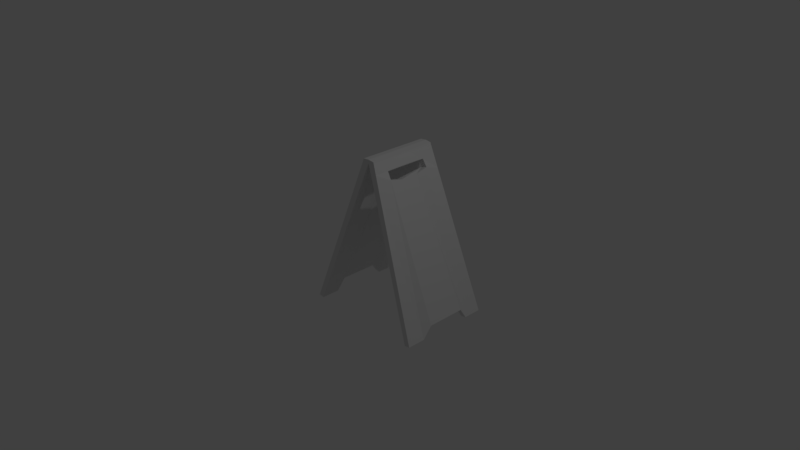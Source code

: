 # Source: caution_sign_.blend  (saved by Blender 2.79.0; exported with 4.5.12 LTS)
import bpy
from mathutils import Matrix  # noqa: F401  (used for matrix-valued properties, if any)

bpy.ops.wm.read_factory_settings(use_empty=True)
scene = bpy.context.scene
scene.name = 'Scene'

# ---- collections
col_collection_1 = bpy.data.collections.new('Collection 1'); scene.collection.children.link(col_collection_1)

# ---- materials (node trees are filled in below, after node groups)
mat_material = bpy.data.materials.new('Material')
mat_material.alpha_threshold = 0.0
mat_material.use_transparent_shadow = False
mat_material.roughness = 0.5
mat_material.line_color = (0.0, 0.0, 0.0, 1.0)

# ---- material node trees

# ---- world
world_world = bpy.data.worlds.new('World'); scene.world = world_world
world_world.color = (0.05088, 0.05088, 0.05088)
world_world.use_sun_shadow = False
world_world.sun_shadow_jitter_overblur = 0.0
world_world.cycles.sampling_method = 'MANUAL'

# ---- cameras
cam_camera = bpy.data.cameras.new('Camera')
cam_camera.clip_end = 100.0
cam_camera.lens = 35.0
cam_camera.sensor_width = 32.0
cam_camera.sensor_height = 18.0
cam_camera.ortho_scale = 7.314
cam_camera.dof.focus_distance = 0.0
cam_camera.dof.aperture_fstop = 128.0

# ---- lights
light_lamp = bpy.data.lights.new('Lamp', 'POINT')
light_lamp.transmission_factor = 0.0
light_lamp.cutoff_distance = 30.0
light_lamp.energy = 100.0
light_lamp.shadow_buffer_clip_start = 1.001
light_lamp.shadow_soft_size = 0.1
light_lamp.shadow_maximum_resolution = 0.006
light_lamp.use_absolute_resolution = True

# ---- meshes
me_cube = bpy.data.meshes.new('Cube')
me_cube.from_pydata([(0.896, 1.155, -0.9375), (0.896, -0.142, -0.9375), (0.8169, -0.142, -0.9492), (0.8169, 1.155, -0.9492), (0.09364, 1.0, 1.271), (0.09364, 0.0153, 1.271), (0.0, 0.01478, 1.246), (0.0, 1.005, 1.246), (0.09364, 0.6061, 1.271), (0.09364, 0.8031, 1.271), (0.8169, 0.8957, -0.9492), (0.8169, 0.7947, -0.7934), (0.8169, 0.2455, -0.7934), (0.8169, 0.1174, -0.9492), (0.09364, 0.0153, 1.271), (0.09364, 1.0, 1.271), (0.896, 0.1174, -0.9375), (0.896, 0.2455, -0.7817), (0.0, 0.01478, 1.299), (0.0, 1.005, 1.299), (0.896, 0.7947, -0.7817), (0.896, 0.8957, -0.9375), (0.08847, 0.0153, 1.29), (0.08848, 1.0, 1.29), (0.09364, 0.4092, 1.271), (0.09364, 0.2122, 1.271), (0.0, 0.2129, 1.246), (0.0, 0.411, 1.246), (0.0, 0.6091, 1.246), (0.0, 0.8072, 1.246), (0.09364, 0.8031, 1.271), (0.09364, 0.6061, 1.271), (0.09364, 0.4092, 1.271), (0.09364, 0.2122, 1.271), (0.0, 0.2129, 1.299), (0.0, 0.411, 1.299), (0.0, 0.6091, 1.299), (0.0, 0.8072, 1.299), (0.08848, 0.8031, 1.29), (0.08848, 0.6061, 1.29), (0.08848, 0.4092, 1.29), (0.08847, 0.2122, 1.29), (0.1432, 1.01, 1.134), (0.1432, 0.005577, 1.134), (0.05407, 0.005088, 1.111), (0.05407, 1.015, 1.111), (0.05407, 0.207, 1.111), (0.05407, 0.4008, 1.12), (0.05407, 0.6206, 1.12), (0.05407, 0.8127, 1.111), (0.1432, 0.8088, 1.134), (0.1432, 0.6178, 1.144), (0.1432, 0.3991, 1.144), (0.1432, 0.2064, 1.134), (0.1151, 0.1998, 1.012), (0.1151, 0.3883, 0.9672), (0.1151, 0.6345, 0.9672), (0.1151, 0.8193, 1.012), (0.2035, 0.8157, 1.035), (0.2035, 0.6319, 0.9898), (0.2035, 0.3868, 0.9898), (0.2035, 0.1993, 1.035), (0.2035, 1.021, 0.9685), (0.2035, -0.006232, 0.9685), (0.1151, -0.006682, 0.9459), (0.1151, 1.026, 0.9459), (-0.896, 1.155, -0.9375), (-0.896, -0.142, -0.9375), (-0.8169, -0.142, -0.9492), (-0.8169, 1.155, -0.9492), (-0.09364, 1.0, 1.271), (-0.09364, 0.0153, 1.271), (-0.09364, 0.6061, 1.271), (-0.09364, 0.8031, 1.271), (-0.8169, 0.8957, -0.9492), (-0.8169, 0.7947, -0.7934), (-0.8169, 0.2455, -0.7934), (-0.8169, 0.1174, -0.9492), (-0.09364, 0.0153, 1.271), (-0.09364, 1.0, 1.271), (-0.896, 0.1174, -0.9375), (-0.896, 0.2455, -0.7817), (-0.896, 0.7947, -0.7817), (-0.896, 0.8957, -0.9375), (-0.08847, 0.0153, 1.29), (-0.08848, 1.0, 1.29), (-0.09364, 0.4092, 1.271), (-0.09364, 0.2122, 1.271), (-0.09364, 0.8031, 1.271), (-0.09364, 0.6061, 1.271), (-0.09364, 0.4092, 1.271), (-0.09364, 0.2122, 1.271), (-0.08848, 0.8031, 1.29), (-0.08848, 0.6061, 1.29), (-0.08848, 0.4092, 1.29), (-0.08847, 0.2122, 1.29), (-0.1432, 1.01, 1.134), (-0.1432, 0.005577, 1.134), (-0.05407, 0.005088, 1.111), (-0.05407, 1.015, 1.111), (-0.05407, 0.207, 1.111), (-0.05407, 0.4008, 1.12), (-0.05407, 0.6206, 1.12), (-0.05407, 0.8127, 1.111), (-0.1432, 0.8088, 1.134), (-0.1432, 0.6178, 1.144), (-0.1432, 0.3991, 1.144), (-0.1432, 0.2064, 1.134), (-0.1151, 0.1998, 1.012), (-0.1151, 0.3883, 0.9672), (-0.1151, 0.6345, 0.9672), (-0.1151, 0.8193, 1.012), (-0.2035, 0.8157, 1.035), (-0.2035, 0.6319, 0.9898), (-0.2035, 0.3868, 0.9898), (-0.2035, 0.1993, 1.035), (-0.2035, 1.021, 0.9685), (-0.2035, -0.006232, 0.9685), (-0.1151, -0.006682, 0.9459), (-0.1151, 1.026, 0.9459)], [], [(16, 1, 2, 13), (4, 7, 15), (53, 25, 5, 43), (43, 5, 6, 44), (49, 29, 7, 45), (62, 0, 3, 65), (8, 9, 30, 31), (23, 19, 37, 38), (24, 8, 31, 32), (39, 36, 35, 40), (38, 37, 36, 39), (40, 35, 34, 41), (26, 6, 18, 34), (25, 24, 32, 33), (31, 30, 38, 39), (6, 5, 14), (9, 4, 15, 30), (14, 33, 41, 22), (33, 32, 40, 41), (5, 25, 33, 14), (32, 31, 39, 40), (41, 34, 18, 22), (15, 7, 19, 23), (6, 14, 22, 18), (30, 15, 23, 38), (7, 29, 37, 19), (29, 28, 36, 37), (28, 27, 35, 36), (27, 26, 34, 35), (44, 6, 26, 46), (46, 26, 27, 47), (47, 27, 28, 48), (48, 28, 29, 49), (42, 4, 9, 50), (50, 9, 8, 51), (51, 8, 24, 52), (52, 24, 25, 53), (0, 21, 10, 3), (21, 20, 11, 10), (20, 17, 12, 11), (17, 16, 13, 12), (58, 57, 56, 55, 54, 61, 60, 59), (62, 42, 50, 58), (52, 53, 46, 47, 48, 49, 50, 51), (58, 50, 49, 57), (54, 46, 53, 61), (64, 44, 46, 54), (4, 42, 45, 7), (57, 49, 45, 65), (63, 43, 44, 64), (61, 53, 43, 63), (16, 61, 63, 1), (1, 63, 64, 2), (10, 57, 65, 3), (2, 64, 54, 13), (13, 54, 55, 12), (12, 55, 56, 11), (11, 56, 57, 10), (0, 62, 58, 21), (21, 58, 59, 20), (20, 59, 60, 17), (17, 60, 61, 16), (42, 62, 65, 45), (80, 77, 68, 67), (70, 79, 7), (107, 97, 71, 87), (97, 98, 6, 71), (103, 99, 7, 29), (116, 119, 69, 66), (72, 89, 88, 73), (85, 92, 37, 19), (86, 90, 89, 72), (93, 94, 35, 36), (92, 93, 36, 37), (94, 95, 34, 35), (87, 91, 90, 86), (89, 93, 92, 88), (6, 78, 71), (73, 88, 79, 70), (78, 84, 95, 91), (91, 95, 94, 90), (71, 78, 91, 87), (90, 94, 93, 89), (95, 84, 18, 34), (79, 85, 19, 7), (6, 18, 84, 78), (88, 92, 85, 79), (98, 100, 26, 6), (100, 101, 27, 26), (101, 102, 28, 27), (102, 103, 29, 28), (96, 104, 73, 70), (104, 105, 72, 73), (105, 106, 86, 72), (106, 107, 87, 86), (66, 69, 74, 83), (83, 74, 75, 82), (82, 75, 76, 81), (81, 76, 77, 80), (112, 113, 114, 115, 108, 109, 110, 111), (116, 112, 104, 96), (106, 105, 104, 103, 102, 101, 100, 107), (112, 111, 103, 104), (108, 115, 107, 100), (118, 108, 100, 98), (70, 7, 99, 96), (111, 119, 99, 103), (117, 118, 98, 97), (115, 117, 97, 107), (80, 67, 117, 115), (67, 68, 118, 117), (74, 69, 119, 111), (68, 77, 108, 118), (77, 76, 109, 108), (76, 75, 110, 109), (75, 74, 111, 110), (66, 83, 112, 116), (83, 82, 113, 112), (82, 81, 114, 113), (81, 80, 115, 114), (96, 99, 119, 116)])
_uv = me_cube.uv_layers.new(name='UVMap')
_uv.uv.foreach_set('vector', [0.6086, 0.5288, 0.6086, 0.5945, 0.6286, 0.5945, 0.6286, 0.5288, 0.9058, 0.001786, 0.9295, 0.0004376, 0.9058, 0.001786, 0.7745, 0.1529, 0.809, 0.1514, 0.809, 0.2013, 0.7745, 0.2037, 0.6329, 0.5954, 0.6329, 0.6321, 0.6086, 0.6344, 0.6097, 0.5975, 0.6973, 0.3136, 0.7317, 0.315, 0.7317, 0.2648, 0.6973, 0.2625, 0.8581, 0.002839, 0.8613, 0.5161, 0.8811, 0.5119, 0.8811, 0.0004376, 0.9058, 0.1015, 0.9058, 0.05163, 0.9058, 0.05163, 0.9058, 0.1015, 0.9304, 0.001786, 0.9527, 0.0004376, 0.9527, 0.05058, 0.9304, 0.05163, 0.9058, 0.1513, 0.9058, 0.1015, 0.9058, 0.1015, 0.9058, 0.1513, 0.9304, 0.1015, 0.9527, 0.1007, 0.9527, 0.1509, 0.9304, 0.1513, 0.9304, 0.05163, 0.9527, 0.05058, 0.9527, 0.1007, 0.9304, 0.1015, 0.9304, 0.1513, 0.9527, 0.1509, 0.9527, 0.201, 0.9304, 0.2012, 0.8478, 0.6578, 0.8979, 0.6578, 0.8979, 0.6446, 0.8478, 0.6446, 0.9058, 0.2012, 0.9058, 0.1513, 0.9058, 0.1513, 0.9058, 0.2012, 0.9585, 0.15, 0.9585, 0.1998, 0.9536, 0.1998, 0.9536, 0.15, 0.9295, 0.2511, 0.9058, 0.251, 0.9058, 0.251, 0.9058, 0.05163, 0.9058, 0.001786, 0.9058, 0.001786, 0.9058, 0.05163, 0.9585, 0.0004376, 0.9585, 0.05028, 0.9536, 0.05028, 0.9536, 0.0004376, 0.9585, 0.05028, 0.9585, 0.1001, 0.9536, 0.1001, 0.9536, 0.05028, 0.9058, 0.251, 0.9058, 0.2012, 0.9058, 0.2012, 0.9058, 0.251, 0.9585, 0.1001, 0.9585, 0.15, 0.9536, 0.15, 0.9536, 0.1001, 0.9304, 0.2012, 0.9527, 0.201, 0.9527, 0.2511, 0.9304, 0.251, 0.7311, 0.5433, 0.7311, 0.5189, 0.7183, 0.5222, 0.7261, 0.5433, 0.7211, 0.6419, 0.6974, 0.6357, 0.6987, 0.6309, 0.7211, 0.6287, 0.9585, 0.1998, 0.9585, 0.2496, 0.9536, 0.2496, 0.9536, 0.1998, 0.5688, 0.6558, 0.6189, 0.6558, 0.6189, 0.6426, 0.5688, 0.6426, 0.6974, 0.6578, 0.7475, 0.6578, 0.7475, 0.6446, 0.6974, 0.6446, 0.7475, 0.6578, 0.7977, 0.6578, 0.7977, 0.6446, 0.7475, 0.6446, 0.7977, 0.6578, 0.8478, 0.6578, 0.8478, 0.6446, 0.7977, 0.6446, 0.6973, 0.518, 0.7317, 0.5155, 0.7317, 0.4654, 0.6973, 0.4669, 0.6973, 0.4669, 0.7317, 0.4654, 0.7317, 0.4153, 0.6997, 0.4178, 0.6997, 0.4178, 0.7317, 0.4153, 0.7317, 0.3651, 0.6997, 0.3622, 0.6997, 0.3622, 0.7317, 0.3651, 0.7317, 0.315, 0.6973, 0.3136, 0.6077, 0.5811, 0.5731, 0.5787, 0.5731, 0.5288, 0.6077, 0.5303, 0.7745, 0.0004376, 0.809, 0.001887, 0.809, 0.05173, 0.7769, 0.04878, 0.7769, 0.04878, 0.809, 0.05173, 0.809, 0.1016, 0.7769, 0.1041, 0.7769, 0.1041, 0.809, 0.1016, 0.809, 0.1514, 0.7745, 0.1529, 0.6974, 0.5189, 0.6974, 0.5845, 0.7174, 0.5845, 0.7174, 0.5189, 0.7534, 0.612, 0.7534, 0.5725, 0.7734, 0.5755, 0.7734, 0.6149, 0.6965, 0.6578, 0.6965, 0.5189, 0.6765, 0.5189, 0.6765, 0.6578, 0.5679, 0.6558, 0.5679, 0.6164, 0.5479, 0.6134, 0.5479, 0.6529, 0.7549, 0.5707, 0.7325, 0.5717, 0.7325, 0.5249, 0.7325, 0.4626, 0.7325, 0.4149, 0.7549, 0.4147, 0.7549, 0.4622, 0.7549, 0.5242, 0.5363, 0.0446, 0.5375, 0.002568, 0.5882, 0.0004376, 0.5875, 0.02568, 0.9283, 0.5523, 0.9283, 0.5036, 0.9058, 0.5037, 0.9058, 0.5528, 0.9058, 0.6084, 0.9058, 0.657, 0.9283, 0.656, 0.9283, 0.6077, 0.7967, 0.5725, 0.7967, 0.602, 0.7743, 0.6086, 0.7746, 0.5792, 0.8444, 0.5792, 0.8441, 0.6086, 0.8665, 0.602, 0.8665, 0.5725, 0.04214, 0.03469, 0.0004377, 0.03767, 0.0004376, 0.08877, 0.02539, 0.08696, 0.547, 0.6102, 0.547, 0.5735, 0.5238, 0.5756, 0.5226, 0.6125, 0.6723, 0.3119, 0.6973, 0.3136, 0.6973, 0.2625, 0.6556, 0.2596, 0.8102, 0.04731, 0.8099, 0.002686, 0.8331, 0.0004376, 0.8331, 0.04491, 0.7493, 0.1547, 0.7745, 0.1529, 0.7745, 0.2037, 0.7325, 0.2067, 0.5004, 0.8558, 0.9996, 0.835, 0.9828, 0.887, 0.5004, 0.9214, 0.8133, 0.5605, 0.8102, 0.04731, 0.8331, 0.04491, 0.8331, 0.5564, 0.5218, 0.2631, 0.02539, 0.2437, 0.04214, 0.296, 0.5218, 0.3287, 0.5218, 0.0004376, 0.04214, 0.03469, 0.02539, 0.08696, 0.5218, 0.0661, 0.5218, 0.0661, 0.02539, 0.08696, 0.03675, 0.1347, 0.4823, 0.09852, 0.4823, 0.09852, 0.03675, 0.1347, 0.03675, 0.197, 0.4823, 0.2375, 0.4823, 0.2375, 0.03675, 0.197, 0.02539, 0.2437, 0.5218, 0.2631, 0.5226, 0.528, 0.5363, 0.0446, 0.5875, 0.02568, 0.5882, 0.5252, 0.5004, 0.6588, 0.9996, 0.679, 0.9882, 0.7255, 0.5399, 0.6844, 0.5399, 0.6844, 0.9882, 0.7255, 0.9882, 0.7876, 0.5399, 0.8233, 0.5399, 0.8233, 0.9882, 0.7876, 0.9996, 0.835, 0.5004, 0.8558, 0.547, 0.5735, 0.547, 0.5288, 0.524, 0.5311, 0.5238, 0.5756, 0.6295, 0.5945, 0.6495, 0.5945, 0.6495, 0.5288, 0.6295, 0.5288, 0.9058, 0.5013, 0.9058, 0.5013, 0.9295, 0.5027, 0.7745, 0.36, 0.7745, 0.4109, 0.809, 0.4084, 0.809, 0.3586, 0.547, 0.6525, 0.5238, 0.6504, 0.5226, 0.6134, 0.547, 0.6157, 0.6973, 0.05438, 0.6973, 0.003283, 0.7317, 0.005627, 0.7317, 0.05577, 0.8819, 0.5137, 0.9049, 0.5161, 0.9049, 0.004602, 0.8851, 0.0004376, 0.9058, 0.4017, 0.9058, 0.4017, 0.9058, 0.4515, 0.9058, 0.4515, 0.9304, 0.5013, 0.9304, 0.4515, 0.9527, 0.4526, 0.9527, 0.5027, 0.9058, 0.3518, 0.9058, 0.3518, 0.9058, 0.4017, 0.9058, 0.4017, 0.9304, 0.4017, 0.9304, 0.3518, 0.9527, 0.3523, 0.9527, 0.4024, 0.9304, 0.4515, 0.9304, 0.4017, 0.9527, 0.4024, 0.9527, 0.4526, 0.9304, 0.3518, 0.9304, 0.302, 0.9527, 0.3021, 0.9527, 0.3523, 0.9058, 0.302, 0.9058, 0.302, 0.9058, 0.3518, 0.9058, 0.3518, 0.9585, 0.4015, 0.9536, 0.4015, 0.9536, 0.4514, 0.9585, 0.4514, 0.9295, 0.252, 0.9058, 0.2521, 0.9058, 0.2521, 0.9058, 0.4515, 0.9058, 0.4515, 0.9058, 0.5013, 0.9058, 0.5013, 0.9585, 0.252, 0.9536, 0.252, 0.9536, 0.3018, 0.9585, 0.3018, 0.9585, 0.3018, 0.9536, 0.3018, 0.9536, 0.3517, 0.9585, 0.3517, 0.9058, 0.2521, 0.9058, 0.2521, 0.9058, 0.302, 0.9058, 0.302, 0.9585, 0.3517, 0.9536, 0.3517, 0.9536, 0.4015, 0.9585, 0.4015, 0.9304, 0.302, 0.9304, 0.2521, 0.9527, 0.252, 0.9527, 0.3021, 0.6198, 0.6488, 0.6211, 0.6536, 0.6435, 0.6558, 0.6435, 0.6426, 0.7771, 0.6158, 0.7771, 0.629, 0.7547, 0.6268, 0.7534, 0.622, 0.9585, 0.4514, 0.9536, 0.4514, 0.9536, 0.5012, 0.9585, 0.5012, 0.6973, 0.2588, 0.6973, 0.2077, 0.7317, 0.2062, 0.7317, 0.2563, 0.6973, 0.2077, 0.6997, 0.1586, 0.7317, 0.156, 0.7317, 0.2062, 0.6997, 0.1586, 0.6997, 0.103, 0.7317, 0.1059, 0.7317, 0.156, 0.6997, 0.103, 0.6973, 0.05438, 0.7317, 0.05577, 0.7317, 0.1059, 0.6077, 0.6343, 0.6077, 0.5834, 0.5731, 0.582, 0.5731, 0.6318, 0.7745, 0.2076, 0.7769, 0.2559, 0.809, 0.2589, 0.809, 0.209, 0.7769, 0.2559, 0.7769, 0.3113, 0.809, 0.3087, 0.809, 0.2589, 0.7769, 0.3113, 0.7745, 0.36, 0.809, 0.3586, 0.809, 0.3087, 0.7325, 0.6382, 0.7525, 0.6382, 0.7525, 0.5725, 0.7325, 0.5725, 0.6974, 0.5884, 0.7174, 0.5854, 0.7174, 0.6248, 0.6974, 0.6278, 0.6756, 0.5189, 0.6556, 0.5189, 0.6556, 0.6578, 0.6756, 0.6578, 0.6538, 0.5954, 0.6338, 0.5984, 0.6338, 0.6378, 0.6538, 0.6348, 0.7558, 0.5707, 0.7558, 0.5242, 0.7558, 0.4622, 0.7558, 0.4147, 0.7781, 0.4149, 0.7781, 0.4626, 0.7781, 0.5249, 0.7781, 0.5717, 0.6028, 0.0446, 0.654, 0.02568, 0.6547, 0.0004376, 0.6039, 0.002568, 0.779, 0.4635, 0.779, 0.5188, 0.779, 0.5672, 0.8016, 0.5682, 0.8016, 0.5196, 0.8016, 0.4639, 0.8016, 0.4149, 0.779, 0.4147, 0.82, 0.6086, 0.7979, 0.6019, 0.7976, 0.5725, 0.82, 0.5791, 0.8212, 0.6019, 0.8432, 0.6086, 0.8432, 0.5791, 0.8209, 0.5725, 0.04214, 0.3639, 0.02539, 0.4161, 0.0004376, 0.4179, 0.0004377, 0.3668, 0.5723, 0.5312, 0.5479, 0.5288, 0.549, 0.5658, 0.5723, 0.5679, 0.6723, 0.0527, 0.6556, 0.0004376, 0.6973, 0.003283, 0.6973, 0.05438, 0.8343, 0.5137, 0.8572, 0.5161, 0.8572, 0.5605, 0.834, 0.5583, 0.7493, 0.3618, 0.7325, 0.4138, 0.7745, 0.4109, 0.7745, 0.36, 0.0004377, 0.8558, 0.0004377, 0.9214, 0.4828, 0.887, 0.4996, 0.835, 0.8374, 0.0004376, 0.8572, 0.004602, 0.8572, 0.5161, 0.8343, 0.5137, 0.5218, 0.5922, 0.5218, 0.6579, 0.04214, 0.6252, 0.02539, 0.5729, 0.5218, 0.3296, 0.5218, 0.3953, 0.02539, 0.4161, 0.04214, 0.3639, 0.5218, 0.3953, 0.4823, 0.4277, 0.03675, 0.4638, 0.02539, 0.4161, 0.4823, 0.4277, 0.4823, 0.5667, 0.03675, 0.5261, 0.03675, 0.4638, 0.4823, 0.5667, 0.5218, 0.5922, 0.02539, 0.5729, 0.03675, 0.5261, 0.5891, 0.528, 0.6547, 0.5252, 0.654, 0.02568, 0.6028, 0.0446, 0.0004376, 0.6588, 0.03988, 0.6844, 0.4882, 0.7255, 0.4996, 0.679, 0.03988, 0.6844, 0.03988, 0.8233, 0.4882, 0.7876, 0.4882, 0.7255, 0.03988, 0.8233, 0.0004377, 0.8558, 0.4996, 0.835, 0.4882, 0.7876, 0.5723, 0.5679, 0.549, 0.5658, 0.5493, 0.6103, 0.5723, 0.6125])
me_cube.materials.append(mat_material)
me_cube.use_remesh_preserve_volume = False
me_cube.use_remesh_preserve_attributes = False
me_cube.use_mirror_vertex_groups = False
me_cube.update()

# ---- objects
ob_cube = bpy.data.objects.new('Cube', me_cube)
ob_lamp = bpy.data.objects.new('Lamp', light_lamp)
ob_camera = bpy.data.objects.new('Camera', cam_camera)

# ---- transforms, parenting, visibility, modifiers, constraints
ob_cube.location = (0.0, 0.0, 0.0)
ob_cube.lock_rotations_4d = False
ob_cube.empty_display_type = 'ARROWS'
ob_cube.lineart.crease_threshold = 0.0
ob_lamp.location = (4.076, 1.005, 5.904)
ob_lamp.rotation_euler = (0.6503, 0.05522, 1.866)
ob_lamp.lock_rotations_4d = False
ob_lamp.empty_display_type = 'ARROWS'
ob_lamp.color = (0.0, 0.0, 0.0, 0.0)
ob_lamp.lineart.crease_threshold = 0.0
ob_camera.location = (7.481, -6.508, 5.344)
ob_camera.rotation_euler = (1.109, 0.0, 0.8149)
ob_camera.lock_rotations_4d = False
ob_camera.empty_display_type = 'ARROWS'
ob_camera.color = (0.0, 0.0, 0.0, 0.0)
ob_camera.display_type = 'WIRE'
ob_camera.lineart.crease_threshold = 0.0

# ---- collection membership
col_collection_1.objects.link(ob_cube)
col_collection_1.objects.link(ob_lamp)
col_collection_1.objects.link(ob_camera)

# ---- scene / render settings (as saved in the file)
scene.camera = ob_camera
scene.frame_start = 1; scene.frame_end = 250; scene.frame_set(1)
scene.render.engine = 'BLENDER_EEVEE_NEXT'
scene.render.resolution_percentage = 50
scene.render.dither_intensity = 0.0
scene.cycles.use_denoising = False
scene.cycles.samples = 128
scene.cycles.sampling_pattern = 'TABULATED_SOBOL'
scene.cycles.use_adaptive_sampling = False
scene.cycles.use_light_tree = False
scene.cycles.blur_glossy = 0.0
scene.cycles.sample_clamp_indirect = 0.0
scene.view_settings.view_transform = 'Standard'
bpy.context.view_layer.update()
